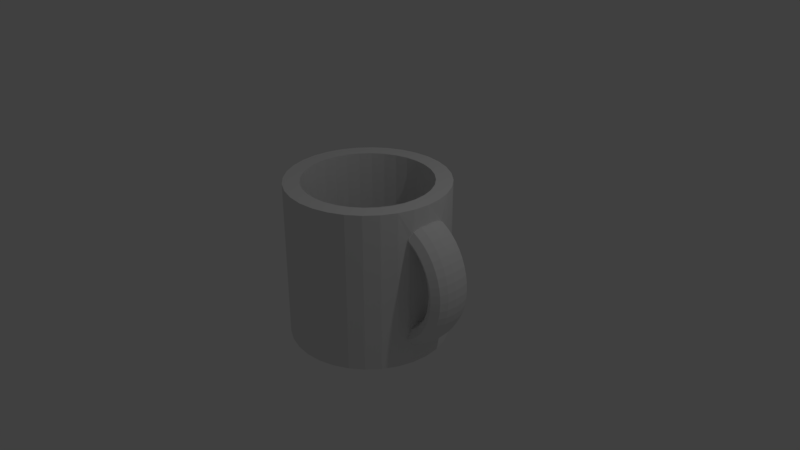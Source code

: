 # Source: Mug.blend  (saved by Blender 2.79.0; exported with 4.5.12 LTS)
import bpy
from mathutils import Matrix  # noqa: F401  (used for matrix-valued properties, if any)

bpy.ops.wm.read_factory_settings(use_empty=True)
scene = bpy.context.scene
scene.name = 'Scene'

# ---- collections
col_collection_1 = bpy.data.collections.new('Collection 1'); scene.collection.children.link(col_collection_1)

# ---- world
world_world = bpy.data.worlds.new('World'); scene.world = world_world
world_world.color = (0.05088, 0.05088, 0.05088)
world_world.use_sun_shadow = False
world_world.sun_shadow_jitter_overblur = 0.0
world_world.cycles.sampling_method = 'MANUAL'

# ---- cameras
cam_camera = bpy.data.cameras.new('Camera')
cam_camera.clip_end = 100.0
cam_camera.lens = 35.0
cam_camera.sensor_width = 32.0
cam_camera.sensor_height = 18.0
cam_camera.ortho_scale = 7.314
cam_camera.dof.focus_distance = 0.0
cam_camera.dof.aperture_fstop = 128.0

# ---- lights
light_lamp = bpy.data.lights.new('Lamp', 'POINT')
light_lamp.transmission_factor = 0.0
light_lamp.cutoff_distance = 30.0
light_lamp.energy = 100.0
light_lamp.shadow_buffer_clip_start = 1.001
light_lamp.shadow_soft_size = 0.1
light_lamp.shadow_maximum_resolution = 0.006
light_lamp.use_absolute_resolution = True

# ---- meshes
me_cylinder_002 = bpy.data.meshes.new('Cylinder.002')
me_cylinder_002.from_pydata([(1.538, 0.0, 0.0), (1.529, -0.1218, -5.297e-09), (1.497, -0.2268, -8.659e-09), (1.404, -0.2928, -9.514e-09), (1.308, -0.2274, -8.698e-09), (1.276, -0.1218, -5.472e-09), (1.267, -2.666e-17, 8.924e-11), (1.276, 0.1218, 5.561e-09), (1.308, 0.2274, 8.744e-09), (1.404, 0.2928, 9.514e-09), (1.497, 0.2268, 8.706e-09), (1.529, 0.1218, 5.207e-09), (1.532, -4.857e-09, 0.1132), (1.523, -0.1218, 0.1118), (1.492, -0.2268, 0.1072), (1.399, -0.2928, 0.09553), (1.303, -0.2274, 0.08367), (1.272, -0.1219, 0.07911), (1.262, -3.665e-09, 0.0777), (1.272, 0.1219, 0.07911), (1.303, 0.2274, 0.08367), (1.399, 0.2928, 0.09553), (1.492, 0.2268, 0.1072), (1.523, 0.1218, 0.1118), (1.514, -9.367e-09, 0.2245), (1.505, -0.1219, 0.2217), (1.474, -0.227, 0.2127), (1.384, -0.2928, 0.1894), (1.29, -0.2276, 0.1658), (1.259, -0.122, 0.1567), (1.25, -7.354e-09, 0.1539), (1.259, 0.122, 0.1567), (1.29, 0.2276, 0.1658), (1.384, 0.2928, 0.1894), (1.474, 0.227, 0.2127), (1.505, 0.1219, 0.2217), (1.483, -1.345e-08, 0.3323), (1.475, -0.122, 0.3281), (1.445, -0.2273, 0.3148), (1.358, -0.2928, 0.2801), (1.268, -0.228, 0.245), (1.238, -0.1221, 0.2315), (1.229, -1.092e-08, 0.2273), (1.238, 0.1221, 0.2315), (1.268, 0.228, 0.245), (1.358, 0.2928, 0.2801), (1.445, 0.2273, 0.3148), (1.475, 0.122, 0.3281), (1.441, -1.758e-08, 0.4347), (1.433, -0.1223, 0.4292), (1.405, -0.2277, 0.4116), (1.323, -0.2928, 0.3661), (1.237, -0.2284, 0.3197), (1.209, -0.1224, 0.3019), (1.201, -1.438e-08, 0.2965), (1.209, 0.1224, 0.3019), (1.237, 0.2284, 0.3197), (1.323, 0.2928, 0.3661), (1.405, 0.2277, 0.4116), (1.433, 0.1223, 0.4292), (1.388, -2.122e-08, 0.53), (1.381, -0.1225, 0.5234), (1.355, -0.2282, 0.5017), (1.279, -0.2928, 0.4458), (1.199, -0.2289, 0.3887), (1.173, -0.1226, 0.3668), (1.165, -1.751e-08, 0.3601), (1.173, 0.1226, 0.3668), (1.199, 0.2289, 0.3887), (1.279, 0.2928, 0.4458), (1.355, 0.2282, 0.5017), (1.381, 0.1225, 0.5234), (1.325, -2.486e-08, 0.6167), (1.318, -0.1228, 0.609), (1.295, -0.2288, 0.5834), (1.226, -0.2928, 0.518), (1.155, -0.2295, 0.4509), (1.13, -0.1229, 0.425), (1.124, -2.016e-08, 0.4172), (1.13, 0.1229, 0.425), (1.155, 0.2295, 0.4509), (1.226, 0.2928, 0.518), (1.295, 0.2288, 0.5834), (1.318, 0.1228, 0.609), (1.253, -2.771e-08, 0.6933), (1.247, -0.1231, 0.6845), (1.226, -0.2293, 0.6554), (1.166, -0.2928, 0.5813), (1.104, -0.2301, 0.505), (1.083, -0.1233, 0.4756), (1.077, -2.282e-08, 0.4668), (1.083, 0.1233, 0.4756), (1.104, 0.2301, 0.505), (1.166, 0.2928, 0.5813), (1.226, 0.2293, 0.6554), (1.247, 0.1231, 0.6845), (1.172, -3.062e-08, 0.7582), (1.167, -0.1235, 0.7485), (1.149, -0.2299, 0.7163), (1.1, -0.2928, 0.6347), (1.048, -0.2307, 0.5504), (1.03, -0.1236, 0.5178), (1.025, -2.491e-08, 0.5081), (1.03, 0.1236, 0.5178), (1.048, 0.2307, 0.5504), (1.1, 0.2928, 0.6347), (1.149, 0.2299, 0.7163), (1.167, 0.1235, 0.7485), (1.084, -2.635e-08, 0.8102), (1.08, -0.1237, 0.7999), (1.067, -0.2304, 0.765), (1.029, -0.2928, 0.6773), (0.9881, -0.2313, 0.5864), (0.9743, -0.1239, 0.551), (0.9705, -2.657e-08, 0.5406), (0.9743, 0.1239, 0.551), (0.9881, 0.2313, 0.5864), (1.029, 0.2928, 0.6773), (1.067, 0.2304, 0.765), (1.08, 0.1237, 0.7999), (1.084, 2.977e-08, -0.8102), (1.08, -0.1237, -0.7999), (1.067, -0.2304, -0.765), (1.029, -0.2928, -0.6773), (0.9881, -0.2313, -0.5864), (0.9743, -0.1239, -0.551), (0.9705, 2.657e-08, -0.5406), (0.9743, 0.1239, -0.551), (0.9881, 0.2313, -0.5864), (1.029, 0.2928, -0.6773), (1.067, 0.2304, -0.765), (1.08, 0.1237, -0.7999), (1.172, 3.044e-08, -0.7582), (1.167, -0.1235, -0.7485), (1.149, -0.2299, -0.7163), (1.1, -0.2928, -0.6347), (1.048, -0.2307, -0.5504), (1.03, -0.1236, -0.5178), (1.025, 2.509e-08, -0.5081), (1.03, 0.1236, -0.5178), (1.048, 0.2307, -0.5504), (1.1, 0.2928, -0.6347), (1.149, 0.2299, -0.7163), (1.167, 0.1235, -0.7485), (1.253, 2.789e-08, -0.6933), (1.247, -0.1231, -0.6845), (1.226, -0.2293, -0.6554), (1.166, -0.2928, -0.5813), (1.104, -0.2301, -0.505), (1.083, -0.1233, -0.4756), (1.077, 2.282e-08, -0.4668), (1.083, 0.1233, -0.4756), (1.104, 0.2301, -0.505), (1.166, 0.2928, -0.5813), (1.226, 0.2293, -0.6554), (1.247, 0.1231, -0.6845), (1.325, 2.495e-08, -0.6167), (1.318, -0.1228, -0.609), (1.295, -0.2288, -0.5834), (1.226, -0.2928, -0.518), (1.155, -0.2295, -0.4509), (1.13, -0.1229, -0.425), (1.124, 2.051e-08, -0.4172), (1.13, 0.1229, -0.425), (1.155, 0.2295, -0.4509), (1.226, 0.2928, -0.518), (1.295, 0.2288, -0.5834), (1.318, 0.1228, -0.609), (1.388, 2.14e-08, -0.53), (1.381, -0.1225, -0.5234), (1.355, -0.2282, -0.5017), (1.279, -0.2928, -0.4458), (1.199, -0.2289, -0.3887), (1.173, -0.1226, -0.3668), (1.165, 1.742e-08, -0.3601), (1.173, 0.1226, -0.3668), (1.199, 0.2289, -0.3887), (1.279, 0.2928, -0.4458), (1.355, 0.2282, -0.5017), (1.381, 0.1225, -0.5234), (1.441, 1.767e-08, -0.4347), (1.433, -0.1223, -0.4292), (1.405, -0.2277, -0.4116), (1.323, -0.2928, -0.3661), (1.237, -0.2284, -0.3197), (1.209, -0.1224, -0.3019), (1.201, 1.438e-08, -0.2965), (1.209, 0.1224, -0.3019), (1.237, 0.2284, -0.3197), (1.323, 0.2928, -0.3661), (1.405, 0.2277, -0.4116), (1.433, 0.1223, -0.4292), (1.483, 1.345e-08, -0.3323), (1.475, -0.122, -0.3281), (1.445, -0.2273, -0.3148), (1.358, -0.2928, -0.2801), (1.268, -0.228, -0.245), (1.238, -0.1221, -0.2315), (1.229, 1.101e-08, -0.2273), (1.238, 0.1221, -0.2315), (1.268, 0.228, -0.245), (1.358, 0.2928, -0.2801), (1.445, 0.2273, -0.3148), (1.475, 0.122, -0.3281), (1.514, 9.367e-09, -0.2245), (1.505, -0.1219, -0.2217), (1.474, -0.227, -0.2127), (1.384, -0.2928, -0.1894), (1.29, -0.2276, -0.1658), (1.259, -0.122, -0.1567), (1.25, 7.444e-09, -0.1539), (1.259, 0.122, -0.1567), (1.29, 0.2276, -0.1658), (1.384, 0.2928, -0.1894), (1.474, 0.227, -0.2127), (1.505, 0.1219, -0.2217), (1.532, 5.126e-09, -0.1132), (1.523, -0.1218, -0.1118), (1.492, -0.2268, -0.1072), (1.399, -0.2928, -0.09553), (1.303, -0.2274, -0.08367), (1.272, -0.1219, -0.07911), (1.262, 3.754e-09, -0.0777), (1.272, 0.1219, -0.07911), (1.303, 0.2274, -0.08367), (1.399, 0.2928, -0.09553), (1.492, 0.2268, -0.1072), (1.523, 0.1218, -0.1118), (-2.767e-08, 0.8395, -0.7237), (0.1638, 0.8234, -0.7237), (0.3213, 0.7756, -0.7237), (0.4664, 0.698, -0.7237), (0.5936, 0.5936, -0.7237), (0.698, 0.4664, -0.7237), (0.7756, 0.3213, -0.7237), (0.8234, 0.1638, -0.7237), (0.8395, 5.865e-08, -0.7237), (0.8234, -0.1638, -0.7237), (0.7756, -0.3213, -0.7237), (0.698, -0.4664, -0.7237), (0.5936, -0.5936, -0.7237), (0.4664, -0.698, -0.7237), (0.3213, -0.7756, -0.7237), (0.1638, -0.8234, -0.7237), (-2.752e-07, -0.8395, -0.7237), (-0.1638, -0.8234, -0.7237), (-0.3213, -0.7756, -0.7237), (-0.4664, -0.698, -0.7237), (-0.5936, -0.5936, -0.7237), (-0.698, -0.4664, -0.7237), (-0.7756, -0.3213, -0.7237), (-0.8234, -0.1638, -0.7237), (-0.8395, 8.168e-07, -0.7237), (-0.8234, 0.1638, -0.7237), (-0.7756, 0.3213, -0.7237), (-0.698, 0.4664, -0.7237), (-0.5936, 0.5936, -0.7237), (-0.4664, 0.698, -0.7237), (-0.3213, 0.7756, -0.7237), (-0.1638, 0.8234, -0.7237), (2.38e-08, 1.055, -1.052), (6.256e-09, 1.055, 1.052), (0.2058, 1.034, -1.052), (0.2058, 1.034, 1.052), (0.4036, 0.9744, -1.052), (0.4036, 0.9744, 1.052), (0.586, 0.8769, -1.052), (0.586, 0.8769, 1.052), (0.7458, 0.7458, -1.052), (0.7458, 0.7458, 1.052), (0.8769, 0.586, -1.052), (0.8769, 0.586, 1.052), (0.9744, 0.4036, -1.052), (0.9744, 0.4036, 1.052), (1.034, 0.2058, -1.052), (1.034, 0.2058, 1.052), (1.055, 7.732e-08, -1.052), (1.055, 8.983e-08, 1.052), (1.034, -0.2058, -1.052), (1.034, -0.2058, 1.052), (0.9744, -0.4036, -1.052), (0.9744, -0.4036, 1.052), (0.8769, -0.586, -1.052), (0.8769, -0.586, 1.052), (0.7458, -0.7458, -1.052), (0.7458, -0.7458, 1.052), (0.586, -0.8769, -1.052), (0.586, -0.8769, 1.052), (0.4036, -0.9744, -1.052), (0.4036, -0.9744, 1.052), (0.2058, -1.034, -1.052), (0.2058, -1.034, 1.052), (-3.396e-07, -1.055, -1.052), (-3.572e-07, -1.055, 1.052), (-0.2058, -1.034, -1.052), (-0.2058, -1.034, 1.052), (-0.4036, -0.9744, -1.052), (-0.4036, -0.9744, 1.052), (-0.586, -0.8769, -1.052), (-0.586, -0.8769, 1.052), (-0.7458, -0.7458, -1.052), (-0.7458, -0.7458, 1.052), (-0.8769, -0.586, -1.052), (-0.8769, -0.586, 1.052), (-0.9744, -0.4036, -1.052), (-0.9744, -0.4036, 1.052), (-1.034, -0.2058, -1.052), (-1.034, -0.2058, 1.052), (-1.055, 1.016e-06, -1.052), (-1.055, 1.031e-06, 1.052), (-1.034, 0.2058, -1.052), (-1.034, 0.2058, 1.052), (-0.9744, 0.4036, -1.052), (-0.9744, 0.4036, 1.052), (-0.8769, 0.586, -1.052), (-0.8769, 0.586, 1.052), (-0.7458, 0.7458, -1.052), (-0.7458, 0.7458, 1.052), (-0.586, 0.8769, -1.052), (-0.586, 0.8769, 1.052), (-0.4036, 0.9744, -1.052), (-0.4036, 0.9744, 1.052), (-0.2058, 1.034, -1.052), (-0.2058, 1.034, 1.052), (0.698, -0.4664, 1.052), (-4.001e-08, 0.8395, 1.052), (-0.1638, 0.8234, 1.052), (-0.3213, 0.7756, 1.052), (-0.7756, -0.3213, 1.052), (-0.698, -0.4664, 1.052), (-0.8234, -0.1638, 1.052), (-0.5936, -0.5936, 1.052), (-0.1638, -0.8234, 1.052), (-2.876e-07, -0.8395, 1.052), (-0.3213, -0.7756, 1.052), (0.8234, 0.1638, 1.052), (0.4664, 0.698, 1.052), (0.8428, 7.752e-08, 1.055), (0.7756, 0.3213, 1.052), (0.1638, -0.8234, 1.052), (-0.5936, 0.5936, 1.052), (-0.4664, 0.698, 1.052), (-0.698, 0.4664, 1.052), (0.8234, -0.1638, 1.052), (0.4664, -0.698, 1.052), (0.5936, -0.5936, 1.052), (0.7756, -0.3213, 1.052), (-0.8428, 8.357e-07, 1.055), (-0.4664, -0.698, 1.052), (-0.8234, 0.1638, 1.052), (0.5936, 0.5936, 1.052), (0.3213, -0.7756, 1.052), (0.698, 0.4664, 1.052), (-0.7756, 0.3213, 1.052), (0.3213, 0.7756, 1.052), (0.1638, 0.8234, 1.052), (1.035, 0.2404, -0.75), (1.039, 0.2186, -0.7697), (1.017, 0.2789, -0.7051), (1.021, 0.2501, -0.6335), (1.016, 0.2342, -0.6067), (1.05, 0.1225, -0.7994), (1.026, 0.1296, -0.562), (1.062, 3.13e-08, -0.8057), (1.05, -0.1225, -0.7994), (1.042, 3.963e-08, -0.547), (1.039, -0.2186, -0.7697), (1.026, -0.1296, -0.562), (1.021, -0.2501, -0.6335), (1.017, -0.2789, -0.7051), (1.016, -0.2342, -0.6067), (1.035, -0.2404, -0.75), (1.026, 0.1296, 0.562), (1.042, -1.454e-08, 0.547), (1.026, -0.1296, 0.562), (1.035, 0.2404, 0.75), (1.039, 0.2186, 0.7697), (1.017, 0.2789, 0.7051), (1.021, 0.2501, 0.6335), (1.016, 0.2342, 0.6067), (1.05, 0.1225, 0.7994), (1.062, -2.799e-08, 0.8057), (1.05, -0.1225, 0.7994), (1.039, -0.2186, 0.7697), (1.016, -0.2342, 0.6067), (1.017, -0.2789, 0.7051), (1.035, -0.2404, 0.75), (1.021, -0.2501, 0.6335)], [], [(0, 1, 13, 12), (1, 2, 14, 13), (2, 3, 15, 14), (3, 4, 16, 15), (4, 5, 17, 16), (5, 6, 18, 17), (6, 7, 19, 18), (7, 8, 20, 19), (8, 9, 21, 20), (9, 10, 22, 21), (10, 11, 23, 22), (11, 0, 12, 23), (12, 13, 25, 24), (13, 14, 26, 25), (14, 15, 27, 26), (15, 16, 28, 27), (16, 17, 29, 28), (17, 18, 30, 29), (18, 19, 31, 30), (19, 20, 32, 31), (20, 21, 33, 32), (21, 22, 34, 33), (22, 23, 35, 34), (23, 12, 24, 35), (24, 25, 37, 36), (25, 26, 38, 37), (26, 27, 39, 38), (27, 28, 40, 39), (28, 29, 41, 40), (29, 30, 42, 41), (30, 31, 43, 42), (31, 32, 44, 43), (32, 33, 45, 44), (33, 34, 46, 45), (34, 35, 47, 46), (35, 24, 36, 47), (36, 37, 49, 48), (37, 38, 50, 49), (38, 39, 51, 50), (39, 40, 52, 51), (40, 41, 53, 52), (41, 42, 54, 53), (42, 43, 55, 54), (43, 44, 56, 55), (44, 45, 57, 56), (45, 46, 58, 57), (46, 47, 59, 58), (47, 36, 48, 59), (48, 49, 61, 60), (49, 50, 62, 61), (50, 51, 63, 62), (51, 52, 64, 63), (52, 53, 65, 64), (53, 54, 66, 65), (54, 55, 67, 66), (55, 56, 68, 67), (56, 57, 69, 68), (57, 58, 70, 69), (58, 59, 71, 70), (59, 48, 60, 71), (60, 61, 73, 72), (61, 62, 74, 73), (62, 63, 75, 74), (63, 64, 76, 75), (64, 65, 77, 76), (65, 66, 78, 77), (66, 67, 79, 78), (67, 68, 80, 79), (68, 69, 81, 80), (69, 70, 82, 81), (70, 71, 83, 82), (71, 60, 72, 83), (72, 73, 85, 84), (73, 74, 86, 85), (74, 75, 87, 86), (75, 76, 88, 87), (76, 77, 89, 88), (77, 78, 90, 89), (78, 79, 91, 90), (79, 80, 92, 91), (80, 81, 93, 92), (81, 82, 94, 93), (82, 83, 95, 94), (83, 72, 84, 95), (84, 85, 97, 96), (85, 86, 98, 97), (86, 87, 99, 98), (87, 88, 100, 99), (88, 89, 101, 100), (89, 90, 102, 101), (90, 91, 103, 102), (91, 92, 104, 103), (92, 93, 105, 104), (93, 94, 106, 105), (94, 95, 107, 106), (95, 84, 96, 107), (96, 97, 109, 108), (97, 98, 110, 109), (98, 99, 111, 110), (99, 100, 112, 111), (100, 101, 113, 112), (101, 102, 114, 113), (102, 103, 115, 114), (103, 104, 116, 115), (104, 105, 117, 116), (105, 106, 118, 117), (106, 107, 119, 118), (107, 96, 108, 119), (108, 109, 382, 381), (109, 110, 383, 382), (110, 111, 385, 386, 383), (111, 112, 384, 387, 385), (112, 113, 374, 384), (113, 114, 373, 374), (114, 115, 372, 373), (115, 116, 379, 372), (116, 117, 377, 378, 379), (117, 118, 376, 375, 377), (118, 119, 380, 376), (119, 108, 381, 380), (120, 121, 133, 132), (121, 122, 134, 133), (122, 123, 135, 134), (123, 124, 136, 135), (124, 125, 137, 136), (125, 126, 138, 137), (126, 127, 139, 138), (127, 128, 140, 139), (128, 129, 141, 140), (129, 130, 142, 141), (130, 131, 143, 142), (131, 120, 132, 143), (132, 133, 145, 144), (133, 134, 146, 145), (134, 135, 147, 146), (135, 136, 148, 147), (136, 137, 149, 148), (137, 138, 150, 149), (138, 139, 151, 150), (139, 140, 152, 151), (140, 141, 153, 152), (141, 142, 154, 153), (142, 143, 155, 154), (143, 132, 144, 155), (144, 145, 157, 156), (145, 146, 158, 157), (146, 147, 159, 158), (147, 148, 160, 159), (148, 149, 161, 160), (149, 150, 162, 161), (150, 151, 163, 162), (151, 152, 164, 163), (152, 153, 165, 164), (153, 154, 166, 165), (154, 155, 167, 166), (155, 144, 156, 167), (156, 157, 169, 168), (157, 158, 170, 169), (158, 159, 171, 170), (159, 160, 172, 171), (160, 161, 173, 172), (161, 162, 174, 173), (162, 163, 175, 174), (163, 164, 176, 175), (164, 165, 177, 176), (165, 166, 178, 177), (166, 167, 179, 178), (167, 156, 168, 179), (168, 169, 181, 180), (169, 170, 182, 181), (170, 171, 183, 182), (171, 172, 184, 183), (172, 173, 185, 184), (173, 174, 186, 185), (174, 175, 187, 186), (175, 176, 188, 187), (176, 177, 189, 188), (177, 178, 190, 189), (178, 179, 191, 190), (179, 168, 180, 191), (180, 181, 193, 192), (181, 182, 194, 193), (182, 183, 195, 194), (183, 184, 196, 195), (184, 185, 197, 196), (185, 186, 198, 197), (186, 187, 199, 198), (187, 188, 200, 199), (188, 189, 201, 200), (189, 190, 202, 201), (190, 191, 203, 202), (191, 180, 192, 203), (192, 193, 205, 204), (193, 194, 206, 205), (194, 195, 207, 206), (195, 196, 208, 207), (196, 197, 209, 208), (197, 198, 210, 209), (198, 199, 211, 210), (199, 200, 212, 211), (200, 201, 213, 212), (201, 202, 214, 213), (202, 203, 215, 214), (203, 192, 204, 215), (204, 205, 217, 216), (205, 206, 218, 217), (206, 207, 219, 218), (207, 208, 220, 219), (208, 209, 221, 220), (209, 210, 222, 221), (210, 211, 223, 222), (211, 212, 224, 223), (212, 213, 225, 224), (213, 214, 226, 225), (214, 215, 227, 226), (215, 204, 216, 227), (216, 217, 1, 0), (217, 218, 2, 1), (218, 219, 3, 2), (219, 220, 4, 3), (220, 221, 5, 4), (221, 222, 6, 5), (222, 223, 7, 6), (223, 224, 8, 7), (224, 225, 9, 8), (225, 226, 10, 9), (226, 227, 11, 10), (227, 216, 0, 11), (228, 325, 355, 229), (229, 355, 354, 230), (230, 354, 336, 231), (231, 336, 350, 232), (232, 350, 352, 233), (233, 352, 338, 234), (234, 338, 335, 235), (235, 335, 337, 236), (236, 337, 343, 237), (237, 343, 346, 238), (238, 346, 324, 239), (239, 324, 345, 240), (240, 345, 344, 241), (241, 344, 351, 242), (242, 351, 339, 243), (243, 339, 333, 244), (244, 333, 332, 245), (245, 332, 334, 246), (246, 334, 348, 247), (247, 348, 331, 248), (248, 331, 329, 249), (249, 329, 328, 250), (250, 328, 330, 251), (251, 330, 347, 252), (252, 347, 349, 253), (253, 349, 353, 254), (254, 353, 342, 255), (255, 342, 340, 256), (256, 340, 341, 257), (257, 341, 327, 258), (258, 327, 326, 259), (259, 326, 325, 228), (228, 229, 230, 231, 232, 233, 234, 235, 236, 237, 238, 239, 240, 241, 242, 243, 244, 245, 246, 247, 248, 249, 250, 251, 252, 253, 254, 255, 256, 257, 258, 259), (260, 262, 263, 261), (262, 264, 265, 263), (264, 266, 267, 265), (266, 268, 269, 267), (268, 270, 271, 269), (270, 272, 273, 271), (272, 274, 356, 358, 359, 378, 377, 375, 275, 273), (274, 276, 363, 361, 357, 356), (276, 278, 371, 366, 364, 363), (278, 280, 281, 279, 386, 385, 387, 368, 369, 371), (280, 282, 283, 281), (282, 284, 285, 283), (284, 286, 287, 285), (286, 288, 289, 287), (288, 290, 291, 289), (290, 292, 293, 291), (292, 294, 295, 293), (294, 296, 297, 295), (296, 298, 299, 297), (298, 300, 301, 299), (300, 302, 303, 301), (302, 304, 305, 303), (304, 306, 307, 305), (306, 308, 309, 307), (308, 310, 311, 309), (310, 312, 313, 311), (312, 314, 315, 313), (314, 316, 317, 315), (316, 318, 319, 317), (318, 320, 321, 319), (263, 265, 267, 269, 271, 273, 275, 277, 337, 335, 338, 352, 350, 336, 354, 355, 325, 326, 327, 341, 340, 342, 353, 349, 347, 309, 311, 313, 315, 317, 319, 321, 323, 261), (320, 322, 323, 321), (322, 260, 261, 323), (260, 322, 320, 318, 316, 314, 312, 310, 308, 306, 304, 302, 300, 298, 296, 294, 292, 290, 288, 286, 284, 282, 280, 278, 276, 274, 272, 270, 268, 266, 264, 262), (277, 279, 281, 283, 285, 287, 289, 291, 293, 295, 297, 299, 301, 303, 305, 307, 309, 347, 330, 328, 329, 331, 348, 334, 332, 333, 339, 351, 344, 345, 324, 346, 343, 337), (368, 387, 384, 374, 373, 365, 367, 370), (386, 279, 277, 381, 382, 383), (357, 130, 129, 358, 356), (361, 131, 130, 357), (360, 128, 127, 362), (358, 129, 128, 360, 359), (369, 123, 122, 366, 371), (362, 127, 126, 365), (366, 122, 121, 364), (364, 121, 120, 363), (370, 124, 123, 369, 368), (365, 126, 125, 367), (367, 125, 124, 370), (363, 120, 131, 361), (365, 373, 372, 379, 378, 359, 360, 362), (381, 277, 275, 375, 376, 380)])
me_cylinder_002.use_remesh_preserve_volume = False
me_cylinder_002.use_remesh_preserve_attributes = False
me_cylinder_002.use_mirror_vertex_groups = False
me_cylinder_002.update()
me_cylinder = bpy.data.meshes.new('Cylinder')
me_cylinder.from_pydata([(1.463, 0.0, 0.0), (1.455, -0.1088, -4.757e-09), (1.433, -0.1885, -8.24e-09), (1.402, -0.2177, -9.514e-09), (1.372, -0.1885, -8.24e-09), (1.35, -0.1088, -4.757e-09), (1.342, -2.666e-17, -1.165e-24), (1.35, 0.1088, 4.757e-09), (1.372, 0.1885, 8.24e-09), (1.402, 0.2177, 9.514e-09), (1.433, 0.1885, 8.24e-09), (1.455, 0.1088, 4.757e-09), (1.458, -4.588e-09, 0.105), (1.449, -0.1088, 0.1037), (1.427, -0.1885, 0.1002), (1.397, -0.2177, 0.09542), (1.367, -0.1885, 0.09065), (1.345, -0.1088, 0.08716), (1.337, -3.754e-09, 0.08588), (1.345, 0.1088, 0.08716), (1.367, 0.1885, 0.09065), (1.397, 0.2177, 0.09542), (1.427, 0.1885, 0.1002), (1.449, 0.1088, 0.1037), (1.44, -9.098e-09, 0.2081), (1.433, -0.1088, 0.2056), (1.411, -0.1885, 0.1987), (1.382, -0.2177, 0.1892), (1.352, -0.1885, 0.1797), (1.331, -0.1088, 0.1728), (1.323, -7.444e-09, 0.1703), (1.331, 0.1088, 0.1728), (1.352, 0.1885, 0.1797), (1.382, 0.2177, 0.1892), (1.411, 0.1885, 0.1987), (1.433, 0.1088, 0.2056), (1.412, -1.345e-08, 0.3077), (1.405, -0.1088, 0.304), (1.384, -0.1885, 0.2937), (1.356, -0.2177, 0.2798), (1.328, -0.1885, 0.2658), (1.308, -0.1088, 0.2555), (1.3, -1.101e-08, 0.2518), (1.308, 0.1088, 0.2555), (1.328, 0.1885, 0.2658), (1.356, 0.2177, 0.2798), (1.384, 0.1885, 0.2937), (1.405, 0.1088, 0.304), (1.374, -1.758e-08, 0.4021), (1.367, -0.1088, 0.3972), (1.347, -0.1885, 0.3838), (1.321, -0.2177, 0.3655), (1.295, -0.1885, 0.3472), (1.275, -0.1088, 0.3339), (1.268, -1.438e-08, 0.329), (1.275, 0.1088, 0.3339), (1.295, 0.1885, 0.3472), (1.321, 0.2177, 0.3655), (1.347, 0.1885, 0.3838), (1.367, 0.1088, 0.3972), (1.325, -2.14e-08, 0.4895), (1.319, -0.1088, 0.4836), (1.301, -0.1885, 0.4673), (1.277, -0.2177, 0.445), (1.253, -0.1885, 0.4228), (1.235, -0.1088, 0.4065), (1.229, -1.751e-08, 0.4005), (1.235, 0.1088, 0.4065), (1.253, 0.1885, 0.4228), (1.277, 0.2177, 0.445), (1.301, 0.1885, 0.4673), (1.319, 0.1088, 0.4836), (1.267, -2.486e-08, 0.5686), (1.262, -0.1088, 0.5617), (1.246, -0.1885, 0.5428), (1.224, -0.2177, 0.5169), (1.203, -0.1885, 0.4911), (1.187, -0.1088, 0.4722), (1.181, -2.034e-08, 0.4652), (1.187, 0.1088, 0.4722), (1.203, 0.1885, 0.4911), (1.224, 0.2177, 0.5169), (1.246, 0.1885, 0.5428), (1.262, 0.1088, 0.5617), (1.202, -2.789e-08, 0.638), (1.197, -0.1088, 0.6302), (1.183, -0.1885, 0.609), (1.165, -0.2177, 0.58), (1.146, -0.1885, 0.551), (1.133, -0.1088, 0.5298), (1.128, -2.282e-08, 0.522), (1.133, 0.1088, 0.5298), (1.146, 0.1885, 0.551), (1.165, 0.2177, 0.58), (1.183, 0.1885, 0.609), (1.197, 0.1088, 0.6302), (1.129, -3.044e-08, 0.6964), (1.125, -0.1088, 0.6879), (1.114, -0.1885, 0.6648), (1.099, -0.2177, 0.6331), (1.083, -0.1885, 0.6015), (1.072, -0.1088, 0.5783), (1.068, -2.491e-08, 0.5698), (1.072, 0.1088, 0.5783), (1.083, 0.1885, 0.6015), (1.099, 0.2177, 0.6331), (1.114, 0.1885, 0.6648), (1.125, 0.1088, 0.6879), (1.051, -3.248e-08, 0.7429), (1.047, -0.1088, 0.7339), (1.039, -0.1885, 0.7092), (1.027, -0.2177, 0.6754), (1.016, -0.1885, 0.6416), (1.007, -0.1088, 0.6169), (1.004, -2.657e-08, 0.6079), (1.007, 0.1088, 0.6169), (1.016, 0.1885, 0.6416), (1.027, 0.2177, 0.6754), (1.039, 0.1885, 0.7092), (1.047, 0.1088, 0.7339), (1.051, 3.248e-08, -0.7429), (1.047, -0.1088, -0.7339), (1.039, -0.1885, -0.7092), (1.027, -0.2177, -0.6754), (1.016, -0.1885, -0.6416), (1.007, -0.1088, -0.6169), (1.004, 2.657e-08, -0.6079), (1.007, 0.1088, -0.6169), (1.016, 0.1885, -0.6416), (1.027, 0.2177, -0.6754), (1.039, 0.1885, -0.7092), (1.047, 0.1088, -0.7339), (1.129, 3.044e-08, -0.6964), (1.125, -0.1088, -0.6879), (1.114, -0.1885, -0.6648), (1.099, -0.2177, -0.6331), (1.083, -0.1885, -0.6015), (1.072, -0.1088, -0.5783), (1.068, 2.491e-08, -0.5698), (1.072, 0.1088, -0.5783), (1.083, 0.1885, -0.6015), (1.099, 0.2177, -0.6331), (1.114, 0.1885, -0.6648), (1.125, 0.1088, -0.6879), (1.202, 2.789e-08, -0.638), (1.197, -0.1088, -0.6302), (1.183, -0.1885, -0.609), (1.165, -0.2177, -0.58), (1.146, -0.1885, -0.551), (1.133, -0.1088, -0.5298), (1.128, 2.282e-08, -0.522), (1.133, 0.1088, -0.5298), (1.146, 0.1885, -0.551), (1.165, 0.2177, -0.58), (1.183, 0.1885, -0.609), (1.197, 0.1088, -0.6302), (1.267, 2.486e-08, -0.5686), (1.262, -0.1088, -0.5617), (1.246, -0.1885, -0.5428), (1.224, -0.2177, -0.5169), (1.203, -0.1885, -0.4911), (1.187, -0.1088, -0.4722), (1.181, 2.034e-08, -0.4652), (1.187, 0.1088, -0.4722), (1.203, 0.1885, -0.4911), (1.224, 0.2177, -0.5169), (1.246, 0.1885, -0.5428), (1.262, 0.1088, -0.5617), (1.325, 2.14e-08, -0.4895), (1.319, -0.1088, -0.4836), (1.301, -0.1885, -0.4673), (1.277, -0.2177, -0.445), (1.253, -0.1885, -0.4228), (1.235, -0.1088, -0.4065), (1.229, 1.751e-08, -0.4005), (1.235, 0.1088, -0.4065), (1.253, 0.1885, -0.4228), (1.277, 0.2177, -0.445), (1.301, 0.1885, -0.4673), (1.319, 0.1088, -0.4836), (1.374, 1.758e-08, -0.4021), (1.367, -0.1088, -0.3972), (1.347, -0.1885, -0.3838), (1.321, -0.2177, -0.3655), (1.295, -0.1885, -0.3472), (1.275, -0.1088, -0.3339), (1.268, 1.438e-08, -0.329), (1.275, 0.1088, -0.3339), (1.295, 0.1885, -0.3472), (1.321, 0.2177, -0.3655), (1.347, 0.1885, -0.3838), (1.367, 0.1088, -0.3972), (1.412, 1.345e-08, -0.3077), (1.405, -0.1088, -0.304), (1.384, -0.1885, -0.2937), (1.356, -0.2177, -0.2798), (1.328, -0.1885, -0.2658), (1.308, -0.1088, -0.2555), (1.3, 1.101e-08, -0.2518), (1.308, 0.1088, -0.2555), (1.328, 0.1885, -0.2658), (1.356, 0.2177, -0.2798), (1.384, 0.1885, -0.2937), (1.405, 0.1088, -0.304), (1.44, 9.098e-09, -0.2081), (1.433, -0.1088, -0.2056), (1.411, -0.1885, -0.1987), (1.382, -0.2177, -0.1892), (1.352, -0.1885, -0.1797), (1.331, -0.1088, -0.1728), (1.323, 7.444e-09, -0.1703), (1.331, 0.1088, -0.1728), (1.352, 0.1885, -0.1797), (1.382, 0.2177, -0.1892), (1.411, 0.1885, -0.1987), (1.433, 0.1088, -0.2056), (1.458, 4.588e-09, -0.105), (1.449, -0.1088, -0.1037), (1.427, -0.1885, -0.1002), (1.397, -0.2177, -0.09542), (1.367, -0.1885, -0.09065), (1.345, -0.1088, -0.08716), (1.337, 3.754e-09, -0.08588), (1.345, 0.1088, -0.08716), (1.367, 0.1885, -0.09065), (1.397, 0.2177, -0.09542), (1.427, 0.1885, -0.1002), (1.449, 0.1088, -0.1037), (0.0, 0.8942, -0.7752), (0.1744, 0.877, -0.7752), (0.3422, 0.8261, -0.7752), (0.4968, 0.7435, -0.7752), (0.6323, 0.6323, -0.7752), (0.7435, 0.4968, -0.7752), (0.8261, 0.3422, -0.7752), (0.877, 0.1744, -0.7752), (0.8942, 6.751e-08, -0.7752), (0.877, -0.1744, -0.7752), (0.8261, -0.3422, -0.7752), (0.7435, -0.4968, -0.7752), (0.6323, -0.6323, -0.7752), (0.4968, -0.7435, -0.7752), (0.3422, -0.8261, -0.7752), (0.1744, -0.877, -0.7752), (-2.914e-07, -0.8942, -0.7752), (-0.1744, -0.877, -0.7752), (-0.3422, -0.8261, -0.7752), (-0.4968, -0.7435, -0.7752), (-0.6323, -0.6323, -0.7752), (-0.7435, -0.4968, -0.7752), (-0.8261, -0.3422, -0.7752), (-0.877, -0.1744, -0.7752), (-0.8942, 8.634e-07, -0.7752), (-0.877, 0.1744, -0.7752), (-0.8261, 0.3422, -0.7752), (-0.7435, 0.4968, -0.7752), (-0.6323, 0.6323, -0.7752), (-0.4968, 0.7435, -0.7752), (-0.3422, 0.8261, -0.7752), (-0.1744, 0.877, -0.7752), (0.0, 1.0, -1.0), (0.0, 1.0, 1.0), (0.1951, 0.9808, -1.0), (0.1951, 0.9808, 1.0), (0.3827, 0.9239, -1.0), (0.3827, 0.9239, 1.0), (0.5556, 0.8315, -1.0), (0.5556, 0.8315, 1.0), (0.7071, 0.7071, -1.0), (0.7071, 0.7071, 1.0), (0.8315, 0.5556, -1.0), (0.8315, 0.5556, 1.0), (0.9239, 0.3827, -1.0), (0.9239, 0.3827, 1.0), (0.9808, 0.1951, -1.0), (0.9808, 0.1951, 1.0), (1.0, 7.55e-08, -1.0), (1.0, 7.55e-08, 1.0), (0.9808, -0.1951, -1.0), (0.9808, -0.1951, 1.0), (0.9239, -0.3827, -1.0), (0.9239, -0.3827, 1.0), (0.8315, -0.5556, -1.0), (0.8315, -0.5556, 1.0), (0.7071, -0.7071, -1.0), (0.7071, -0.7071, 1.0), (0.5556, -0.8315, -1.0), (0.5556, -0.8315, 1.0), (0.3827, -0.9239, -1.0), (0.3827, -0.9239, 1.0), (0.1951, -0.9808, -1.0), (0.1951, -0.9808, 1.0), (-3.258e-07, -1.0, -1.0), (-3.258e-07, -1.0, 1.0), (-0.1951, -0.9808, -1.0), (-0.1951, -0.9808, 1.0), (-0.3827, -0.9239, -1.0), (-0.3827, -0.9239, 1.0), (-0.5556, -0.8315, -1.0), (-0.5556, -0.8315, 1.0), (-0.7071, -0.7071, -1.0), (-0.7071, -0.7071, 1.0), (-0.8315, -0.5556, -1.0), (-0.8315, -0.5556, 1.0), (-0.9239, -0.3827, -1.0), (-0.9239, -0.3827, 1.0), (-0.9808, -0.1951, -1.0), (-0.9808, -0.1951, 1.0), (-1.0, 9.656e-07, -1.0), (-1.0, 9.656e-07, 1.0), (-0.9808, 0.1951, -1.0), (-0.9808, 0.1951, 1.0), (-0.9239, 0.3827, -1.0), (-0.9239, 0.3827, 1.0), (-0.8315, 0.5556, -1.0), (-0.8315, 0.5556, 1.0), (-0.7071, 0.7071, -1.0), (-0.7071, 0.7071, 1.0), (-0.5556, 0.8315, -1.0), (-0.5556, 0.8315, 1.0), (-0.3827, 0.9239, -1.0), (-0.3827, 0.9239, 1.0), (-0.1951, 0.9808, -1.0), (-0.1951, 0.9808, 1.0), (0.7435, -0.4968, 1.0), (0.0, 0.8942, 1.0), (-0.1744, 0.877, 1.0), (-0.3422, 0.8261, 1.0), (-0.8261, -0.3422, 1.0), (-0.7435, -0.4968, 1.0), (-0.877, -0.1744, 1.0), (-0.6323, -0.6323, 1.0), (-0.1744, -0.877, 1.0), (-2.914e-07, -0.8942, 1.0), (-0.3422, -0.8261, 1.0), (0.877, 0.1744, 1.0), (0.4968, 0.7435, 1.0), (0.8942, 6.751e-08, 1.0), (0.8261, 0.3422, 1.0), (0.1744, -0.877, 1.0), (-0.6323, 0.6323, 1.0), (-0.4968, 0.7435, 1.0), (-0.7435, 0.4968, 1.0), (0.877, -0.1744, 1.0), (0.4968, -0.7435, 1.0), (0.6323, -0.6323, 1.0), (0.8261, -0.3422, 1.0), (-0.8942, 8.634e-07, 1.0), (-0.4968, -0.7435, 1.0), (-0.877, 0.1744, 1.0), (0.6323, 0.6323, 1.0), (0.3422, -0.8261, 1.0), (0.7435, 0.4968, 1.0), (-0.8261, 0.3422, 1.0), (0.3422, 0.8261, 1.0), (0.1744, 0.877, 1.0), (0.9808, 0.1951, -0.7242), (0.9814, 0.1885, -0.7326), (0.9739, 0.2177, -0.6972), (0.9808, 0.1951, -0.6646), (0.9814, 0.1885, -0.6556), (0.9893, 0.1088, -0.7576), (0.9893, 0.1088, -0.6242), (1.0, 3.338e-08, -0.7636), (0.9893, -0.1088, -0.7576), (1.0, 2.664e-08, -0.6095), (0.9814, -0.1885, -0.7326), (0.9893, -0.1088, -0.6242), (0.9808, -0.1951, -0.6646), (0.9739, -0.2177, -0.6972), (0.9814, -0.1885, -0.6556), (0.9808, -0.1951, -0.7242), (0.9893, 0.1088, 0.6242), (1.0, -2.664e-08, 0.6095), (0.9893, -0.1088, 0.6242), (0.9808, 0.1951, 0.7242), (0.9814, 0.1885, 0.7326), (0.9739, 0.2177, 0.6972), (0.9808, 0.1951, 0.6646), (0.9814, 0.1885, 0.6556), (0.9893, 0.1088, 0.7576), (1.0, -3.338e-08, 0.7636), (0.9893, -0.1088, 0.7576), (0.9814, -0.1885, 0.7326), (0.9814, -0.1885, 0.6556), (0.9739, -0.2177, 0.6972), (0.9808, -0.1951, 0.7242), (0.9808, -0.1951, 0.6646)], [], [(0, 12, 13, 1), (1, 13, 14, 2), (2, 14, 15, 3), (3, 15, 16, 4), (4, 16, 17, 5), (5, 17, 18, 6), (6, 18, 19, 7), (7, 19, 20, 8), (8, 20, 21, 9), (9, 21, 22, 10), (10, 22, 23, 11), (11, 23, 12, 0), (12, 24, 25, 13), (13, 25, 26, 14), (14, 26, 27, 15), (15, 27, 28, 16), (16, 28, 29, 17), (17, 29, 30, 18), (18, 30, 31, 19), (19, 31, 32, 20), (20, 32, 33, 21), (21, 33, 34, 22), (22, 34, 35, 23), (23, 35, 24, 12), (24, 36, 37, 25), (25, 37, 38, 26), (26, 38, 39, 27), (27, 39, 40, 28), (28, 40, 41, 29), (29, 41, 42, 30), (30, 42, 43, 31), (31, 43, 44, 32), (32, 44, 45, 33), (33, 45, 46, 34), (34, 46, 47, 35), (35, 47, 36, 24), (36, 48, 49, 37), (37, 49, 50, 38), (38, 50, 51, 39), (39, 51, 52, 40), (40, 52, 53, 41), (41, 53, 54, 42), (42, 54, 55, 43), (43, 55, 56, 44), (44, 56, 57, 45), (45, 57, 58, 46), (46, 58, 59, 47), (47, 59, 48, 36), (48, 60, 61, 49), (49, 61, 62, 50), (50, 62, 63, 51), (51, 63, 64, 52), (52, 64, 65, 53), (53, 65, 66, 54), (54, 66, 67, 55), (55, 67, 68, 56), (56, 68, 69, 57), (57, 69, 70, 58), (58, 70, 71, 59), (59, 71, 60, 48), (60, 72, 73, 61), (61, 73, 74, 62), (62, 74, 75, 63), (63, 75, 76, 64), (64, 76, 77, 65), (65, 77, 78, 66), (66, 78, 79, 67), (67, 79, 80, 68), (68, 80, 81, 69), (69, 81, 82, 70), (70, 82, 83, 71), (71, 83, 72, 60), (72, 84, 85, 73), (73, 85, 86, 74), (74, 86, 87, 75), (75, 87, 88, 76), (76, 88, 89, 77), (77, 89, 90, 78), (78, 90, 91, 79), (79, 91, 92, 80), (80, 92, 93, 81), (81, 93, 94, 82), (82, 94, 95, 83), (83, 95, 84, 72), (84, 96, 97, 85), (85, 97, 98, 86), (86, 98, 99, 87), (87, 99, 100, 88), (88, 100, 101, 89), (89, 101, 102, 90), (90, 102, 103, 91), (91, 103, 104, 92), (92, 104, 105, 93), (93, 105, 106, 94), (94, 106, 107, 95), (95, 107, 96, 84), (96, 108, 109, 97), (97, 109, 110, 98), (98, 110, 111, 99), (99, 111, 112, 100), (100, 112, 113, 101), (101, 113, 114, 102), (102, 114, 115, 103), (103, 115, 116, 104), (104, 116, 117, 105), (105, 117, 118, 106), (106, 118, 119, 107), (107, 119, 108, 96), (108, 381, 382, 109), (109, 382, 383, 110), (110, 383, 386, 385, 111), (111, 385, 387, 384, 112), (112, 384, 374, 113), (113, 374, 373, 114), (114, 373, 372, 115), (115, 372, 379, 116), (116, 379, 378, 377, 117), (117, 377, 375, 376, 118), (118, 376, 380, 119), (119, 380, 381, 108), (120, 132, 133, 121), (121, 133, 134, 122), (122, 134, 135, 123), (123, 135, 136, 124), (124, 136, 137, 125), (125, 137, 138, 126), (126, 138, 139, 127), (127, 139, 140, 128), (128, 140, 141, 129), (129, 141, 142, 130), (130, 142, 143, 131), (131, 143, 132, 120), (132, 144, 145, 133), (133, 145, 146, 134), (134, 146, 147, 135), (135, 147, 148, 136), (136, 148, 149, 137), (137, 149, 150, 138), (138, 150, 151, 139), (139, 151, 152, 140), (140, 152, 153, 141), (141, 153, 154, 142), (142, 154, 155, 143), (143, 155, 144, 132), (144, 156, 157, 145), (145, 157, 158, 146), (146, 158, 159, 147), (147, 159, 160, 148), (148, 160, 161, 149), (149, 161, 162, 150), (150, 162, 163, 151), (151, 163, 164, 152), (152, 164, 165, 153), (153, 165, 166, 154), (154, 166, 167, 155), (155, 167, 156, 144), (156, 168, 169, 157), (157, 169, 170, 158), (158, 170, 171, 159), (159, 171, 172, 160), (160, 172, 173, 161), (161, 173, 174, 162), (162, 174, 175, 163), (163, 175, 176, 164), (164, 176, 177, 165), (165, 177, 178, 166), (166, 178, 179, 167), (167, 179, 168, 156), (168, 180, 181, 169), (169, 181, 182, 170), (170, 182, 183, 171), (171, 183, 184, 172), (172, 184, 185, 173), (173, 185, 186, 174), (174, 186, 187, 175), (175, 187, 188, 176), (176, 188, 189, 177), (177, 189, 190, 178), (178, 190, 191, 179), (179, 191, 180, 168), (180, 192, 193, 181), (181, 193, 194, 182), (182, 194, 195, 183), (183, 195, 196, 184), (184, 196, 197, 185), (185, 197, 198, 186), (186, 198, 199, 187), (187, 199, 200, 188), (188, 200, 201, 189), (189, 201, 202, 190), (190, 202, 203, 191), (191, 203, 192, 180), (192, 204, 205, 193), (193, 205, 206, 194), (194, 206, 207, 195), (195, 207, 208, 196), (196, 208, 209, 197), (197, 209, 210, 198), (198, 210, 211, 199), (199, 211, 212, 200), (200, 212, 213, 201), (201, 213, 214, 202), (202, 214, 215, 203), (203, 215, 204, 192), (204, 216, 217, 205), (205, 217, 218, 206), (206, 218, 219, 207), (207, 219, 220, 208), (208, 220, 221, 209), (209, 221, 222, 210), (210, 222, 223, 211), (211, 223, 224, 212), (212, 224, 225, 213), (213, 225, 226, 214), (214, 226, 227, 215), (215, 227, 216, 204), (216, 0, 1, 217), (217, 1, 2, 218), (218, 2, 3, 219), (219, 3, 4, 220), (220, 4, 5, 221), (221, 5, 6, 222), (222, 6, 7, 223), (223, 7, 8, 224), (224, 8, 9, 225), (225, 9, 10, 226), (226, 10, 11, 227), (227, 11, 0, 216), (228, 229, 355, 325), (229, 230, 354, 355), (230, 231, 336, 354), (231, 232, 350, 336), (232, 233, 352, 350), (233, 234, 338, 352), (234, 235, 335, 338), (235, 236, 337, 335), (236, 237, 343, 337), (237, 238, 346, 343), (238, 239, 324, 346), (239, 240, 345, 324), (240, 241, 344, 345), (241, 242, 351, 344), (242, 243, 339, 351), (243, 244, 333, 339), (244, 245, 332, 333), (245, 246, 334, 332), (246, 247, 348, 334), (247, 248, 331, 348), (248, 249, 329, 331), (249, 250, 328, 329), (250, 251, 330, 328), (251, 252, 347, 330), (252, 253, 349, 347), (253, 254, 353, 349), (254, 255, 342, 353), (255, 256, 340, 342), (256, 257, 341, 340), (257, 258, 327, 341), (258, 259, 326, 327), (259, 228, 325, 326), (228, 259, 258, 257, 256, 255, 254, 253, 252, 251, 250, 249, 248, 247, 246, 245, 244, 243, 242, 241, 240, 239, 238, 237, 236, 235, 234, 233, 232, 231, 230, 229), (260, 261, 263, 262), (262, 263, 265, 264), (264, 265, 267, 266), (266, 267, 269, 268), (268, 269, 271, 270), (270, 271, 273, 272), (272, 273, 275, 375, 377, 378, 359, 358, 356, 274), (274, 356, 357, 361, 363, 276), (276, 363, 364, 366, 371, 278), (278, 371, 369, 368, 387, 385, 386, 279, 281, 280), (280, 281, 283, 282), (282, 283, 285, 284), (284, 285, 287, 286), (286, 287, 289, 288), (288, 289, 291, 290), (290, 291, 293, 292), (292, 293, 295, 294), (294, 295, 297, 296), (296, 297, 299, 298), (298, 299, 301, 300), (300, 301, 303, 302), (302, 303, 305, 304), (304, 305, 307, 306), (306, 307, 309, 308), (308, 309, 311, 310), (310, 311, 313, 312), (312, 313, 315, 314), (314, 315, 317, 316), (316, 317, 319, 318), (318, 319, 321, 320), (263, 261, 323, 321, 319, 317, 315, 313, 311, 309, 347, 349, 353, 342, 340, 341, 327, 326, 325, 355, 354, 336, 350, 352, 338, 335, 337, 277, 275, 273, 271, 269, 267, 265), (320, 321, 323, 322), (322, 323, 261, 260), (260, 262, 264, 266, 268, 270, 272, 274, 276, 278, 280, 282, 284, 286, 288, 290, 292, 294, 296, 298, 300, 302, 304, 306, 308, 310, 312, 314, 316, 318, 320, 322), (277, 337, 343, 346, 324, 345, 344, 351, 339, 333, 332, 334, 348, 331, 329, 328, 330, 347, 309, 307, 305, 303, 301, 299, 297, 295, 293, 291, 289, 287, 285, 283, 281, 279), (368, 370, 367, 365, 373, 374, 384, 387), (386, 383, 382, 381, 277, 279), (357, 356, 358, 129, 130), (361, 357, 130, 131), (360, 362, 127, 128), (358, 359, 360, 128, 129), (369, 371, 366, 122, 123), (362, 365, 126, 127), (366, 364, 121, 122), (364, 363, 120, 121), (370, 368, 369, 123, 124), (365, 367, 125, 126), (367, 370, 124, 125), (363, 361, 131, 120), (365, 362, 360, 359, 378, 379, 372, 373), (381, 380, 376, 375, 275, 277)])
me_cylinder.use_remesh_preserve_volume = False
me_cylinder.use_remesh_preserve_attributes = False
me_cylinder.use_mirror_vertex_groups = False
me_cylinder.update()

# ---- objects
ob_cylinder_001 = bpy.data.objects.new('Cylinder.001', me_cylinder_002)
ob_cylinder = bpy.data.objects.new('Cylinder', me_cylinder)
ob_lamp = bpy.data.objects.new('Lamp', light_lamp)
ob_camera = bpy.data.objects.new('Camera', cam_camera)

# ---- transforms, parenting, visibility, modifiers, constraints
ob_cylinder_001.location = (0.0, 0.0, 0.0)
ob_cylinder_001.lineart.crease_threshold = 0.0
ob_cylinder.location = (0.0, 0.0, 0.0)
ob_cylinder.lineart.crease_threshold = 0.0
ob_lamp.location = (4.076, 1.005, 5.904)
ob_lamp.rotation_euler = (0.6503, 0.05522, 1.866)
ob_lamp.lock_rotations_4d = False
ob_lamp.empty_display_type = 'ARROWS'
ob_lamp.color = (0.0, 0.0, 0.0, 0.0)
ob_lamp.lineart.crease_threshold = 0.0
ob_camera.location = (7.481, -6.508, 5.344)
ob_camera.rotation_euler = (1.109, 0.0, 0.8149)
ob_camera.lock_rotations_4d = False
ob_camera.empty_display_type = 'ARROWS'
ob_camera.color = (0.0, 0.0, 0.0, 0.0)
ob_camera.display_type = 'WIRE'
ob_camera.lineart.crease_threshold = 0.0

# ---- collection membership
col_collection_1.objects.link(ob_cylinder_001)
col_collection_1.objects.link(ob_cylinder)
col_collection_1.objects.link(ob_lamp)
col_collection_1.objects.link(ob_camera)

# ---- scene / render settings (as saved in the file)
scene.camera = ob_camera
scene.frame_start = 1; scene.frame_end = 250; scene.frame_set(1)
scene.render.engine = 'BLENDER_EEVEE_NEXT'
scene.render.resolution_percentage = 50
scene.render.dither_intensity = 0.0
scene.cycles.use_denoising = False
scene.cycles.samples = 128
scene.cycles.sampling_pattern = 'TABULATED_SOBOL'
scene.cycles.use_adaptive_sampling = False
scene.cycles.use_light_tree = False
scene.cycles.blur_glossy = 0.0
scene.cycles.sample_clamp_indirect = 0.0
scene.view_settings.view_transform = 'Standard'
bpy.context.view_layer.update()
